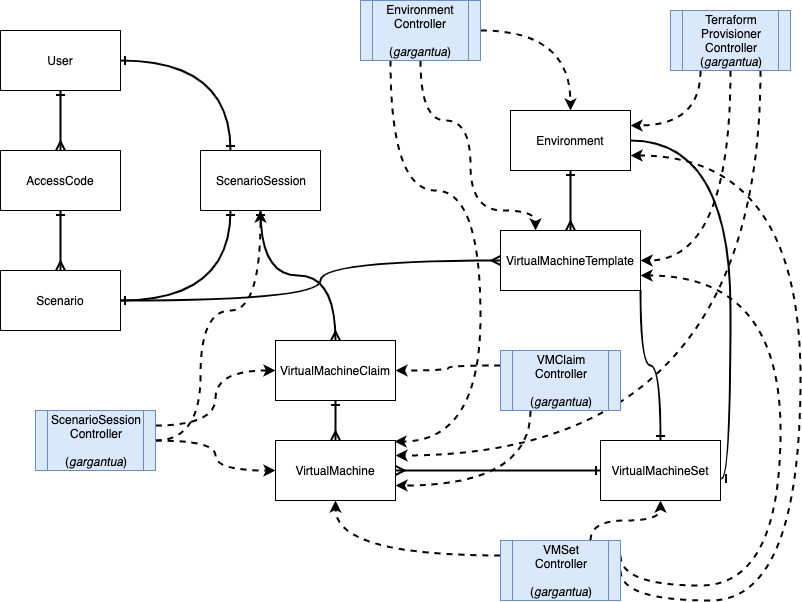

The diagram above was exported from draw.io. Its source (the exported page's mxGraphModel, read from the mxfile embedded in the PNG):
<mxGraphModel dx="1092" dy="989" grid="1" gridSize="10" guides="1" tooltips="1" connect="1" arrows="1" fold="1" page="1" pageScale="1" pageWidth="850" pageHeight="1100" math="0" shadow="0">
  <root>
    <mxCell id="0" />
    <mxCell id="1" parent="0" />
    <mxCell id="lcxQCWjq9pFxZeCDH0jn-10" style="edgeStyle=orthogonalEdgeStyle;curved=1;orthogonalLoop=1;jettySize=auto;html=1;strokeWidth=2;endArrow=ERmany;endFill=0;startArrow=ERone;startFill=0;" parent="1" source="lcxQCWjq9pFxZeCDH0jn-1" target="lcxQCWjq9pFxZeCDH0jn-3" edge="1">
      <mxGeometry relative="1" as="geometry" />
    </mxCell>
    <mxCell id="lcxQCWjq9pFxZeCDH0jn-13" style="edgeStyle=orthogonalEdgeStyle;curved=1;orthogonalLoop=1;jettySize=auto;html=1;startArrow=ERone;startFill=0;endArrow=ERone;endFill=0;strokeWidth=2;entryX=0.25;entryY=0;entryDx=0;entryDy=0;" parent="1" source="lcxQCWjq9pFxZeCDH0jn-1" target="lcxQCWjq9pFxZeCDH0jn-4" edge="1">
      <mxGeometry relative="1" as="geometry" />
    </mxCell>
    <mxCell id="lcxQCWjq9pFxZeCDH0jn-1" value="User&lt;br&gt;" style="rounded=0;whiteSpace=wrap;html=1;" parent="1" vertex="1">
      <mxGeometry x="30" y="40" width="120" height="60" as="geometry" />
    </mxCell>
    <mxCell id="lcxQCWjq9pFxZeCDH0jn-12" style="edgeStyle=orthogonalEdgeStyle;curved=1;orthogonalLoop=1;jettySize=auto;html=1;entryX=0.25;entryY=1;entryDx=0;entryDy=0;startArrow=ERone;startFill=0;endArrow=ERone;endFill=0;strokeWidth=2;" parent="1" source="lcxQCWjq9pFxZeCDH0jn-2" target="lcxQCWjq9pFxZeCDH0jn-4" edge="1">
      <mxGeometry relative="1" as="geometry" />
    </mxCell>
    <mxCell id="lcxQCWjq9pFxZeCDH0jn-21" style="edgeStyle=orthogonalEdgeStyle;curved=1;orthogonalLoop=1;jettySize=auto;html=1;startArrow=ERone;startFill=0;endArrow=ERmany;endFill=0;strokeWidth=2;" parent="1" source="lcxQCWjq9pFxZeCDH0jn-2" target="lcxQCWjq9pFxZeCDH0jn-18" edge="1">
      <mxGeometry relative="1" as="geometry">
        <Array as="points">
          <mxPoint x="350" y="310" />
          <mxPoint x="350" y="270" />
        </Array>
      </mxGeometry>
    </mxCell>
    <mxCell id="lcxQCWjq9pFxZeCDH0jn-2" value="Scenario&lt;br&gt;" style="rounded=0;whiteSpace=wrap;html=1;" parent="1" vertex="1">
      <mxGeometry x="30" y="280" width="120" height="60" as="geometry" />
    </mxCell>
    <mxCell id="lcxQCWjq9pFxZeCDH0jn-11" style="edgeStyle=orthogonalEdgeStyle;curved=1;orthogonalLoop=1;jettySize=auto;html=1;entryX=0.5;entryY=0;entryDx=0;entryDy=0;startArrow=ERone;startFill=0;endArrow=ERmany;endFill=0;strokeWidth=2;" parent="1" source="lcxQCWjq9pFxZeCDH0jn-3" target="lcxQCWjq9pFxZeCDH0jn-2" edge="1">
      <mxGeometry relative="1" as="geometry" />
    </mxCell>
    <mxCell id="lcxQCWjq9pFxZeCDH0jn-3" value="AccessCode&lt;br&gt;" style="rounded=0;whiteSpace=wrap;html=1;" parent="1" vertex="1">
      <mxGeometry x="30" y="160" width="120" height="60" as="geometry" />
    </mxCell>
    <mxCell id="lcxQCWjq9pFxZeCDH0jn-24" style="edgeStyle=orthogonalEdgeStyle;curved=1;orthogonalLoop=1;jettySize=auto;html=1;entryX=0.5;entryY=0;entryDx=0;entryDy=0;startArrow=ERone;startFill=0;endArrow=ERmany;endFill=0;strokeWidth=2;" parent="1" source="lcxQCWjq9pFxZeCDH0jn-4" target="lcxQCWjq9pFxZeCDH0jn-15" edge="1">
      <mxGeometry relative="1" as="geometry" />
    </mxCell>
    <mxCell id="lcxQCWjq9pFxZeCDH0jn-4" value="ScenarioSession" style="rounded=0;whiteSpace=wrap;html=1;" parent="1" vertex="1">
      <mxGeometry x="230" y="160" width="120" height="60" as="geometry" />
    </mxCell>
    <mxCell id="lcxQCWjq9pFxZeCDH0jn-19" style="edgeStyle=orthogonalEdgeStyle;curved=1;orthogonalLoop=1;jettySize=auto;html=1;startArrow=ERone;startFill=0;endArrow=ERmany;endFill=0;strokeWidth=2;" parent="1" source="lcxQCWjq9pFxZeCDH0jn-5" target="lcxQCWjq9pFxZeCDH0jn-18" edge="1">
      <mxGeometry relative="1" as="geometry" />
    </mxCell>
    <mxCell id="lcxQCWjq9pFxZeCDH0jn-23" style="edgeStyle=orthogonalEdgeStyle;curved=1;orthogonalLoop=1;jettySize=auto;html=1;exitX=1;exitY=0.5;exitDx=0;exitDy=0;entryX=1.008;entryY=0.633;entryDx=0;entryDy=0;entryPerimeter=0;startArrow=none;startFill=0;endArrow=ERone;endFill=0;strokeWidth=2;" parent="1" source="lcxQCWjq9pFxZeCDH0jn-5" target="lcxQCWjq9pFxZeCDH0jn-17" edge="1">
      <mxGeometry relative="1" as="geometry">
        <Array as="points">
          <mxPoint x="760" y="150" />
          <mxPoint x="760" y="488" />
        </Array>
      </mxGeometry>
    </mxCell>
    <mxCell id="lcxQCWjq9pFxZeCDH0jn-5" value="Environment" style="rounded=0;whiteSpace=wrap;html=1;" parent="1" vertex="1">
      <mxGeometry x="540" y="120" width="120" height="60" as="geometry" />
    </mxCell>
    <mxCell id="lcxQCWjq9pFxZeCDH0jn-7" style="edgeStyle=orthogonalEdgeStyle;orthogonalLoop=1;jettySize=auto;html=1;curved=1;strokeWidth=2;dashed=1;" parent="1" source="lcxQCWjq9pFxZeCDH0jn-6" target="lcxQCWjq9pFxZeCDH0jn-5" edge="1">
      <mxGeometry relative="1" as="geometry" />
    </mxCell>
    <mxCell id="lcxQCWjq9pFxZeCDH0jn-36" style="edgeStyle=orthogonalEdgeStyle;curved=1;orthogonalLoop=1;jettySize=auto;html=1;exitX=0.25;exitY=1;exitDx=0;exitDy=0;entryX=0.992;entryY=0.017;entryDx=0;entryDy=0;entryPerimeter=0;startArrow=none;startFill=0;endArrow=classic;endFill=1;strokeWidth=2;dashed=1;" parent="1" source="lcxQCWjq9pFxZeCDH0jn-6" target="lcxQCWjq9pFxZeCDH0jn-14" edge="1">
      <mxGeometry relative="1" as="geometry">
        <Array as="points">
          <mxPoint x="420" y="200" />
          <mxPoint x="510" y="200" />
          <mxPoint x="510" y="451" />
        </Array>
      </mxGeometry>
    </mxCell>
    <mxCell id="lcxQCWjq9pFxZeCDH0jn-38" style="edgeStyle=orthogonalEdgeStyle;curved=1;orthogonalLoop=1;jettySize=auto;html=1;exitX=0.5;exitY=1;exitDx=0;exitDy=0;entryX=0.25;entryY=0;entryDx=0;entryDy=0;dashed=1;startArrow=none;startFill=0;endArrow=classic;endFill=1;strokeWidth=2;" parent="1" source="lcxQCWjq9pFxZeCDH0jn-6" target="lcxQCWjq9pFxZeCDH0jn-18" edge="1">
      <mxGeometry relative="1" as="geometry">
        <Array as="points">
          <mxPoint x="450" y="130" />
          <mxPoint x="500" y="130" />
          <mxPoint x="500" y="220" />
          <mxPoint x="565" y="220" />
        </Array>
      </mxGeometry>
    </mxCell>
    <mxCell id="lcxQCWjq9pFxZeCDH0jn-6" value="Environment&lt;br&gt;Controller&lt;br&gt;&lt;br&gt;(&lt;i&gt;gargantua&lt;/i&gt;)&lt;br&gt;" style="shape=process;whiteSpace=wrap;html=1;backgroundOutline=1;fillColor=#dae8fc;strokeColor=#6c8ebf;" parent="1" vertex="1">
      <mxGeometry x="390" y="10" width="120" height="60" as="geometry" />
    </mxCell>
    <mxCell id="lcxQCWjq9pFxZeCDH0jn-20" style="edgeStyle=orthogonalEdgeStyle;curved=1;orthogonalLoop=1;jettySize=auto;html=1;entryX=0;entryY=0.5;entryDx=0;entryDy=0;startArrow=ERmany;startFill=0;endArrow=ERone;endFill=0;strokeWidth=2;" parent="1" source="lcxQCWjq9pFxZeCDH0jn-14" target="lcxQCWjq9pFxZeCDH0jn-17" edge="1">
      <mxGeometry relative="1" as="geometry" />
    </mxCell>
    <mxCell id="lcxQCWjq9pFxZeCDH0jn-14" value="VirtualMachine" style="rounded=0;whiteSpace=wrap;html=1;" parent="1" vertex="1">
      <mxGeometry x="305" y="450" width="120" height="60" as="geometry" />
    </mxCell>
    <mxCell id="lcxQCWjq9pFxZeCDH0jn-16" style="edgeStyle=orthogonalEdgeStyle;curved=1;orthogonalLoop=1;jettySize=auto;html=1;entryX=0.5;entryY=0;entryDx=0;entryDy=0;startArrow=ERone;startFill=0;endArrow=ERmany;endFill=0;strokeWidth=2;" parent="1" source="lcxQCWjq9pFxZeCDH0jn-15" target="lcxQCWjq9pFxZeCDH0jn-14" edge="1">
      <mxGeometry relative="1" as="geometry" />
    </mxCell>
    <mxCell id="lcxQCWjq9pFxZeCDH0jn-15" value="VirtualMachineClaim" style="rounded=0;whiteSpace=wrap;html=1;" parent="1" vertex="1">
      <mxGeometry x="305" y="350" width="120" height="60" as="geometry" />
    </mxCell>
    <mxCell id="lcxQCWjq9pFxZeCDH0jn-17" value="VirtualMachineSet" style="rounded=0;whiteSpace=wrap;html=1;" parent="1" vertex="1">
      <mxGeometry x="630" y="450" width="120" height="60" as="geometry" />
    </mxCell>
    <mxCell id="lcxQCWjq9pFxZeCDH0jn-22" style="edgeStyle=orthogonalEdgeStyle;curved=1;orthogonalLoop=1;jettySize=auto;html=1;startArrow=none;startFill=0;endArrow=ERone;endFill=0;strokeWidth=2;" parent="1" source="lcxQCWjq9pFxZeCDH0jn-18" target="lcxQCWjq9pFxZeCDH0jn-17" edge="1">
      <mxGeometry relative="1" as="geometry">
        <Array as="points">
          <mxPoint x="670" y="375" />
          <mxPoint x="690" y="375" />
        </Array>
      </mxGeometry>
    </mxCell>
    <mxCell id="lcxQCWjq9pFxZeCDH0jn-18" value="VirtualMachineTemplate" style="rounded=0;whiteSpace=wrap;html=1;" parent="1" vertex="1">
      <mxGeometry x="530" y="240" width="140" height="60" as="geometry" />
    </mxCell>
    <mxCell id="lcxQCWjq9pFxZeCDH0jn-26" style="edgeStyle=orthogonalEdgeStyle;curved=1;orthogonalLoop=1;jettySize=auto;html=1;entryX=0.5;entryY=1;entryDx=0;entryDy=0;startArrow=none;startFill=0;endArrow=classic;endFill=1;strokeWidth=2;dashed=1;" parent="1" source="lcxQCWjq9pFxZeCDH0jn-25" target="lcxQCWjq9pFxZeCDH0jn-4" edge="1">
      <mxGeometry relative="1" as="geometry">
        <Array as="points">
          <mxPoint x="230" y="320" />
          <mxPoint x="290" y="320" />
        </Array>
      </mxGeometry>
    </mxCell>
    <mxCell id="lcxQCWjq9pFxZeCDH0jn-41" style="edgeStyle=orthogonalEdgeStyle;curved=1;orthogonalLoop=1;jettySize=auto;html=1;exitX=1;exitY=0.25;exitDx=0;exitDy=0;entryX=0;entryY=0.5;entryDx=0;entryDy=0;dashed=1;startArrow=none;startFill=0;endArrow=classic;endFill=1;strokeWidth=2;" parent="1" source="lcxQCWjq9pFxZeCDH0jn-25" target="lcxQCWjq9pFxZeCDH0jn-15" edge="1">
      <mxGeometry relative="1" as="geometry" />
    </mxCell>
    <mxCell id="lcxQCWjq9pFxZeCDH0jn-42" style="edgeStyle=orthogonalEdgeStyle;curved=1;orthogonalLoop=1;jettySize=auto;html=1;exitX=1;exitY=0.5;exitDx=0;exitDy=0;entryX=0;entryY=0.5;entryDx=0;entryDy=0;dashed=1;startArrow=none;startFill=0;endArrow=classic;endFill=1;strokeWidth=2;" parent="1" source="lcxQCWjq9pFxZeCDH0jn-25" target="lcxQCWjq9pFxZeCDH0jn-14" edge="1">
      <mxGeometry relative="1" as="geometry" />
    </mxCell>
    <mxCell id="lcxQCWjq9pFxZeCDH0jn-25" value="ScenarioSession&lt;br&gt;Controller&lt;br&gt;&lt;br&gt;(&lt;i&gt;gargantua&lt;/i&gt;)&lt;br&gt;" style="shape=process;whiteSpace=wrap;html=1;backgroundOutline=1;fillColor=#dae8fc;strokeColor=#6c8ebf;" parent="1" vertex="1">
      <mxGeometry x="65" y="420" width="120" height="60" as="geometry" />
    </mxCell>
    <mxCell id="lcxQCWjq9pFxZeCDH0jn-29" style="edgeStyle=orthogonalEdgeStyle;curved=1;orthogonalLoop=1;jettySize=auto;html=1;exitX=0.25;exitY=1;exitDx=0;exitDy=0;entryX=1;entryY=0.25;entryDx=0;entryDy=0;startArrow=none;startFill=0;endArrow=classic;endFill=1;strokeWidth=2;dashed=1;" parent="1" source="lcxQCWjq9pFxZeCDH0jn-28" target="lcxQCWjq9pFxZeCDH0jn-5" edge="1">
      <mxGeometry relative="1" as="geometry" />
    </mxCell>
    <mxCell id="lcxQCWjq9pFxZeCDH0jn-30" style="edgeStyle=orthogonalEdgeStyle;curved=1;orthogonalLoop=1;jettySize=auto;html=1;exitX=0.5;exitY=1;exitDx=0;exitDy=0;entryX=1;entryY=0.5;entryDx=0;entryDy=0;startArrow=none;startFill=0;endArrow=classic;endFill=1;strokeWidth=2;dashed=1;" parent="1" source="lcxQCWjq9pFxZeCDH0jn-28" target="lcxQCWjq9pFxZeCDH0jn-18" edge="1">
      <mxGeometry relative="1" as="geometry" />
    </mxCell>
    <mxCell id="lcxQCWjq9pFxZeCDH0jn-31" style="edgeStyle=orthogonalEdgeStyle;curved=1;orthogonalLoop=1;jettySize=auto;html=1;exitX=0.75;exitY=1;exitDx=0;exitDy=0;entryX=1;entryY=0.25;entryDx=0;entryDy=0;startArrow=none;startFill=0;endArrow=classic;endFill=1;strokeWidth=2;dashed=1;" parent="1" source="lcxQCWjq9pFxZeCDH0jn-28" target="lcxQCWjq9pFxZeCDH0jn-14" edge="1">
      <mxGeometry relative="1" as="geometry" />
    </mxCell>
    <mxCell id="lcxQCWjq9pFxZeCDH0jn-28" value="Terraform&lt;br&gt;Provisioner&lt;br&gt;Controller&lt;br&gt;(&lt;i&gt;gargantua&lt;/i&gt;)&lt;br&gt;" style="shape=process;whiteSpace=wrap;html=1;backgroundOutline=1;fillColor=#dae8fc;strokeColor=#6c8ebf;" parent="1" vertex="1">
      <mxGeometry x="700" y="20" width="120" height="60" as="geometry" />
    </mxCell>
    <mxCell id="lcxQCWjq9pFxZeCDH0jn-45" style="edgeStyle=orthogonalEdgeStyle;curved=1;orthogonalLoop=1;jettySize=auto;html=1;exitX=0;exitY=0.25;exitDx=0;exitDy=0;entryX=1;entryY=0.5;entryDx=0;entryDy=0;dashed=1;startArrow=none;startFill=0;endArrow=classic;endFill=1;strokeWidth=2;" parent="1" source="lcxQCWjq9pFxZeCDH0jn-43" target="lcxQCWjq9pFxZeCDH0jn-15" edge="1">
      <mxGeometry relative="1" as="geometry" />
    </mxCell>
    <mxCell id="lcxQCWjq9pFxZeCDH0jn-46" style="edgeStyle=orthogonalEdgeStyle;curved=1;orthogonalLoop=1;jettySize=auto;html=1;exitX=0.25;exitY=1;exitDx=0;exitDy=0;entryX=1;entryY=0.75;entryDx=0;entryDy=0;dashed=1;startArrow=none;startFill=0;endArrow=classic;endFill=1;strokeWidth=2;" parent="1" source="lcxQCWjq9pFxZeCDH0jn-43" target="lcxQCWjq9pFxZeCDH0jn-14" edge="1">
      <mxGeometry relative="1" as="geometry" />
    </mxCell>
    <mxCell id="lcxQCWjq9pFxZeCDH0jn-43" value="VMClaim&lt;br&gt;Controller&lt;br&gt;&lt;br&gt;(&lt;i&gt;gargantua&lt;/i&gt;)&lt;br&gt;" style="shape=process;whiteSpace=wrap;html=1;backgroundOutline=1;fillColor=#dae8fc;strokeColor=#6c8ebf;" parent="1" vertex="1">
      <mxGeometry x="530" y="360" width="120" height="60" as="geometry" />
    </mxCell>
    <mxCell id="lcxQCWjq9pFxZeCDH0jn-48" style="edgeStyle=orthogonalEdgeStyle;curved=1;orthogonalLoop=1;jettySize=auto;html=1;exitX=0.75;exitY=0;exitDx=0;exitDy=0;dashed=1;startArrow=none;startFill=0;endArrow=classic;endFill=1;strokeWidth=2;" parent="1" source="lcxQCWjq9pFxZeCDH0jn-47" target="lcxQCWjq9pFxZeCDH0jn-17" edge="1">
      <mxGeometry relative="1" as="geometry" />
    </mxCell>
    <mxCell id="lcxQCWjq9pFxZeCDH0jn-49" style="edgeStyle=orthogonalEdgeStyle;curved=1;orthogonalLoop=1;jettySize=auto;html=1;exitX=0;exitY=0.25;exitDx=0;exitDy=0;dashed=1;startArrow=none;startFill=0;endArrow=classic;endFill=1;strokeWidth=2;" parent="1" source="lcxQCWjq9pFxZeCDH0jn-47" target="lcxQCWjq9pFxZeCDH0jn-14" edge="1">
      <mxGeometry relative="1" as="geometry" />
    </mxCell>
    <mxCell id="lcxQCWjq9pFxZeCDH0jn-51" style="edgeStyle=orthogonalEdgeStyle;curved=1;orthogonalLoop=1;jettySize=auto;html=1;exitX=1;exitY=0.25;exitDx=0;exitDy=0;entryX=1;entryY=0.75;entryDx=0;entryDy=0;dashed=1;startArrow=none;startFill=0;endArrow=classic;endFill=1;strokeWidth=2;" parent="1" source="lcxQCWjq9pFxZeCDH0jn-47" target="lcxQCWjq9pFxZeCDH0jn-18" edge="1">
      <mxGeometry relative="1" as="geometry">
        <Array as="points">
          <mxPoint x="810" y="595" />
          <mxPoint x="810" y="285" />
        </Array>
      </mxGeometry>
    </mxCell>
    <mxCell id="lcxQCWjq9pFxZeCDH0jn-52" style="edgeStyle=orthogonalEdgeStyle;curved=1;orthogonalLoop=1;jettySize=auto;html=1;exitX=1;exitY=0.5;exitDx=0;exitDy=0;entryX=1;entryY=0.75;entryDx=0;entryDy=0;dashed=1;startArrow=none;startFill=0;endArrow=classic;endFill=1;strokeWidth=2;" parent="1" source="lcxQCWjq9pFxZeCDH0jn-47" target="lcxQCWjq9pFxZeCDH0jn-5" edge="1">
      <mxGeometry relative="1" as="geometry">
        <Array as="points">
          <mxPoint x="830" y="610" />
          <mxPoint x="830" y="165" />
        </Array>
      </mxGeometry>
    </mxCell>
    <mxCell id="lcxQCWjq9pFxZeCDH0jn-47" value="VMSet&lt;br&gt;Controller&lt;br&gt;&lt;br&gt;(&lt;i&gt;gargantua&lt;/i&gt;)&lt;br&gt;" style="shape=process;whiteSpace=wrap;html=1;backgroundOutline=1;fillColor=#dae8fc;strokeColor=#6c8ebf;" parent="1" vertex="1">
      <mxGeometry x="530" y="550" width="120" height="60" as="geometry" />
    </mxCell>
  </root>
</mxGraphModel>